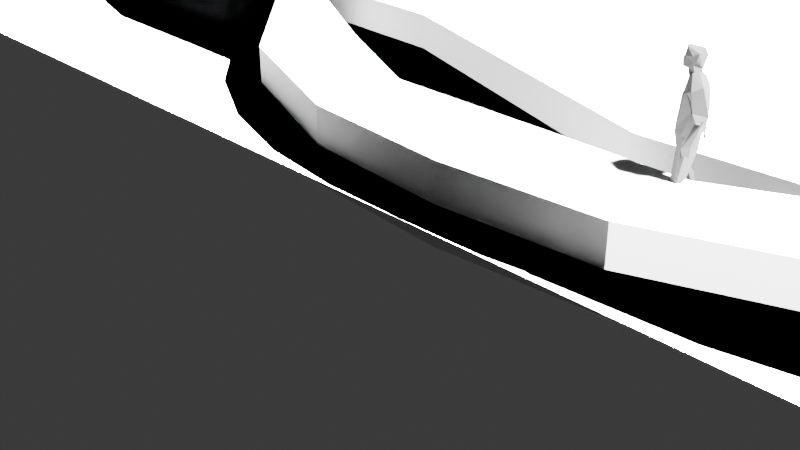 # Source: env.blend  (saved by Blender 4.0.36; exported with 4.5.12 LTS)
import bpy
from mathutils import Matrix  # noqa: F401  (used for matrix-valued properties, if any)

bpy.ops.wm.read_factory_settings(use_empty=True)
scene = bpy.context.scene
scene.name = 'Scene'

# ---- collections
col_camera_and_lights = bpy.data.collections.new('Camera and Lights'); scene.collection.children.link(col_camera_and_lights)
col_entourage = bpy.data.collections.new('Entourage'); scene.collection.children.link(col_entourage)
col_collection = bpy.data.collections.new('Collection'); scene.collection.children.link(col_collection)
col_collection.hide_viewport = True
col_wave_small = bpy.data.collections.new('wave small'); scene.collection.children.link(col_wave_small)
col_wave_small.hide_viewport = True
col_wave_large = bpy.data.collections.new('wave large'); scene.collection.children.link(col_wave_large)

# ---- materials (node trees are filled in below, after node groups)
mat_entourage = bpy.data.materials.new('entourage')
mat_entourage.diffuse_color = (0.0, 0.0, 0.0, 1.0)
mat_entourage.roughness = 1.0
mat_surf = bpy.data.materials.new('surf')
mat_surf.diffuse_color = (0.3035, 0.5966, 0.8, 1.0)
mat_ocean = bpy.data.materials.new('ocean')
mat_ocean.diffuse_color = (0.02089, 0.0808, 0.3261, 1.0)

# ---- material node trees
mat_entourage.use_nodes = True; mat_entourage.node_tree.nodes.clear()
_N = mat_entourage.node_tree.nodes; _L = mat_entourage.node_tree.links
n0 = _N.new('ShaderNodeOutputMaterial'); n0.name = 'Material Output'; n0.location = (470, 300)
n1 = _N.new('ShaderNodeBsdfPrincipled'); n1.name = 'Principled BSDF'; n1.location = (135, 245)
n1.distribution = 'GGX'
n1.subsurface_method = 'BURLEY'
n1.inputs[0].default_value = (0.01002, 0.01002, 0.01002, 1.0)
n1.inputs[2].default_value = 1.0
n1.inputs[3].default_value = 1.0
n1.inputs[13].default_value = 0.2455
n1.inputs[27].default_value = (0.0, 0.0, 0.0, 1.0)
n1.inputs[28].default_value = 1.0
_L.new(n1.outputs[0], n0.inputs[0])
n0.is_active_output = True
mat_surf.use_nodes = True; mat_surf.node_tree.nodes.clear()
_N = mat_surf.node_tree.nodes; _L = mat_surf.node_tree.links
n0 = _N.new('ShaderNodeBsdfPrincipled'); n0.name = 'Principled BSDF'; n0.location = (10, 300)
n0.inputs[3].default_value = 1.45
n1 = _N.new('ShaderNodeOutputMaterial'); n1.name = 'Material Output'; n1.location = (300, 300)
_L.new(n0.outputs[0], n1.inputs[0])
n1.is_active_output = True
mat_ocean.use_nodes = True; mat_ocean.node_tree.nodes.clear()
_N = mat_ocean.node_tree.nodes; _L = mat_ocean.node_tree.links
n0 = _N.new('ShaderNodeBsdfPrincipled'); n0.name = 'Principled BSDF'; n0.location = (10, 300)
n0.inputs[3].default_value = 1.45
n1 = _N.new('ShaderNodeOutputMaterial'); n1.name = 'Material Output'; n1.location = (300, 300)
_L.new(n0.outputs[0], n1.inputs[0])
n1.is_active_output = True

# ---- world
world_world = bpy.data.worlds.new('World'); scene.world = world_world
world_world.use_nodes = True; world_world.node_tree.nodes.clear()
_N = world_world.node_tree.nodes; _L = world_world.node_tree.links
n0 = _N.new('ShaderNodeOutputWorld'); n0.name = 'World Output'; n0.location = (300, 300)
n1 = _N.new('ShaderNodeBackground'); n1.name = 'Background'; n1.location = (10, 300)
n1.inputs[0].default_value = (0.05088, 0.05088, 0.05088, 1.0)
_L.new(n1.outputs[0], n0.inputs[0])
n0.is_active_output = True
world_world.color = (0.05088, 0.05088, 0.05088)
world_world.use_sun_shadow = False
world_world.sun_shadow_jitter_overblur = 0.0

# ---- cameras
cam_camera = bpy.data.cameras.new('Camera')
cam_camera.clip_end = 100.0
cam_camera.ortho_scale = 7.314

# ---- lights
light_light = bpy.data.lights.new('Light', 'SUN')
light_light.transmission_factor = 0.0
light_light.angle = 0.1993
light_light.energy = 1000.0
light_light.shadow_soft_size = 0.1
light_light.shadow_cascade_max_distance = 1000.0

# ---- meshes
me_mesh_075 = bpy.data.meshes.new('Mesh.075')
me_mesh_075.from_pydata([(0.2654, 0.06187, 1.141), (-0.2153, 0.01106, 1.462), (-0.054, 0.1013, 0.1333), (0.1247, -0.1699, 0.1533), (-0.0009946, -0.1297, 0.8002), (0.1279, -0.1221, 1.415), (-0.2834, 0.1314, 1.154), (0.1479, 0.0358, 0.9799), (0.04059, -0.04899, 1.579), (-0.09014, -0.09904, 1.73), (-0.1011, 0.00603, 1.546), (0.1307, 0.08145, 1.501), (-0.1436, 0.1605, 1.405), (-0.06945, 0.00897, 1.709), (-0.0827, -0.0385, 1.532), (-0.001522, 0.07777, 0.8547), (-0.03954, -0.03557, 0.08007), (0.09441, -0.04549, 0.0544), (-0.13, 0.1376, 1.044), (-0.1988, -0.05722, 1.238), (0.1157, -0.1258, 0.971), (0.01958, 0.04031, 1.822), (0.04062, -0.06719, 1.582), (-0.1116, 0.05945, 0.1461), (0.1754, -0.1523, 0.1603), (-0.02305, -0.1013, 1.613), (-0.01202, -0.1683, 0.9954), (-0.02162, -0.1313, 1.835), (0.1784, 0.0543, 1.323), (0.2678, -0.03333, 1.153), (-0.212, 0.1402, 1.465), (0.05966, -0.04442, 1.71), (0.126, 0.03985, 1.316), (-0.1677, 0.194, 1.13), (0.01072, 0.02755, 1.545), (-0.2717, 0.2086, 0.8286), (-0.1949, 0.1854, 1.178), (-0.1791, 0.175, 0.8817), (-0.06508, -0.152, 1.698), (0.05791, 0.1272, 1.03), (-0.1364, 0.06292, 0.5159), (0.1198, -0.05289, 0.017), (0.09723, -0.09979, 0.1422), (0.2034, -0.3304, 0.05445), (0.161, -0.07532, 0.5259), (-0.03401, 0.0369, 1.578), (-0.07152, -0.02983, 0.3079), (0.06415, -0.04924, 0.3842), (0.1697, 0.02935, 1.122), (-0.01556, 0.07916, 0.3926), (0.3275, -0.09607, 0.8495), (0.1892, -0.01096, 1.163), (0.305, -0.1397, 0.8491), (-0.04768, 0.1503, 0.01602), (-0.04252, 0.1172, 0.1399), (-0.1022, -0.136, 0.05471), (0.2123, 0.009827, 1.497), (-0.03106, -0.1063, 1.43), (0.08691, -0.1864, 0.3302), (-0.1917, -0.05189, 0.8746), (-0.01379, -0.06027, 0.7843), (0.001467, 0.12, 1.356), (-0.061, 0.0261, 1.813), (0.1916, -0.09525, 1.448), (-0.09326, 0.1037, 1.198), (-0.05826, 0.01249, 1.614), (0.194, -0.05421, 1.13), (-0.03106, -0.1063, 1.428), (0.02247, 0.09365, 0.05641), (0.1091, 0.06093, 1.199), (-0.2723, 0.1993, 1.167), (-0.1331, -0.1292, 1.012), (0.1821, -0.08465, 0.7908), (-0.009163, -0.1395, 1.744), (0.1494, -0.08349, 1.344), (-0.2148, 0.1775, 0.8379), (0.06727, 0.07271, 0.8307), (-0.2468, 0.1079, 1.178), (-0.06067, -0.1132, 0.7904), (0.2699, 0.03225, 1.182), (0.1306, -0.2379, 0.08027), (-0.18, 0.0398, 1.211), (0.2631, -0.146, 0.9107), (-0.05056, -0.1488, 1.623), (-0.199, 0.04874, 1.367), (-0.09481, 0.1008, 0.8019), (-0.1421, -0.01781, 0.3884), (0.176, -0.1566, 0.3337), (-0.1303, 0.06318, 1.387), (0.07633, -0.03326, 1.785), (-0.00788, 0.07499, 1.748), (-0.2435, 0.08551, 1.459), (0.01282, 0.02658, 1.617), (0.211, -0.06325, 1.239), (-0.2434, 0.1013, 1.142), (-0.1573, 0.08566, 0.9831), (-0.07757, -0.05089, 1.642), (0.01554, 0.0817, 1.519), (0.242, 0.08478, 1.211), (-0.06758, 0.02927, 0.1402), (0.1661, -0.04724, 0.3183), (-0.1567, 0.1343, 1.144), (-0.1786, -0.1322, 0.01816), (0.003805, 0.1081, 0.005062), (0.05465, -0.1118, 0.05697), (0.279, -0.3187, 0.01794), (0.0002456, 0.1051, 1.199), (-0.181, -0.0549, 1.024), (-0.09294, 0.07214, 0.1351), (-0.2268, 0.2388, 0.7798), (0.1806, 0.03324, 1.159), (0.05822, -0.09143, 1.753), (0.165, 0.03545, 1.201), (0.04922, 0.08859, 0.9791), (0.1339, -0.1571, 0.1513), (-0.1037, 0.121, 0.3738), (0.118, -0.09263, 0.135), (0.05432, 0.01551, 0.7493), (0.04686, -0.08938, 1.479), (-0.1178, -0.04739, 1.543), (0.2921, -0.0632, 0.9391), (-0.1984, 0.1966, 0.8563), (-0.2155, 0.1004, 1.489), (-0.2376, 0.1973, 1.19), (-0.0811, -0.09942, 1.838), (0.0544, -0.1403, 0.8891), (0.1681, -0.01498, 1.094), (0.03934, -0.05826, 1.532), (-0.1983, -0.04103, 1.465), (-0.2117, 0.1705, 0.9231), (-0.02027, 0.1593, 0.05497), (-0.0579, -0.1342, 1.751), (0.07294, -0.1002, 0.00633), (0.1734, -0.06971, 1.246), (0.03335, -0.003701, 1.614), (-0.04749, -0.07981, 1.524), (0.04078, -0.1488, 1.364), (-0.1449, 0.06852, 0.315), (0.1611, 0.09145, 1.377), (0.3435, -0.08136, 0.8457), (-0.03645, 0.08318, 0.5384), (-0.1446, 0.1816, 1.231), (0.3098, -0.1542, 0.8041), (0.03841, -0.07539, 1.676), (-0.1237, -0.1123, 0.886), (-0.1042, -0.02506, 1.747), (0.156, -0.01476, 0.9713), (-0.2717, 0.2086, 0.8286), (-0.2117, 0.1705, 0.9231), (-0.2117, 0.1705, 0.9231), (-0.2717, 0.2086, 0.8286), (0.305, -0.1397, 0.8491), (0.2631, -0.146, 0.9107), (0.2631, -0.146, 0.9107), (0.305, -0.1397, 0.8491), (-0.2717, 0.2086, 0.8286), (-0.2148, 0.1775, 0.8379), (-0.1984, 0.1966, 0.8563), (-0.2117, 0.1705, 0.9231), (0.3098, -0.1542, 0.8041)], [], [(95, 113, 85), (136, 67, 71), (95, 85, 40), (144, 59, 86), (20, 125, 87), (117, 76, 47), (34, 134, 11), (133, 26, 20), (95, 40, 59), (30, 97, 61), (69, 133, 126), (64, 106, 39), (73, 83, 143), (90, 89, 92), (56, 63, 93), (32, 138, 112), (30, 141, 70), (88, 1, 101), (21, 27, 89), (9, 96, 83), (65, 97, 30), (67, 19, 71), (4, 60, 47), (60, 78, 46), (46, 144, 86), (49, 60, 46), (58, 4, 47), (76, 44, 47), (61, 106, 64), (12, 64, 81), (84, 12, 81), (67, 128, 19), (7, 72, 44), (126, 133, 20), (62, 90, 45), (124, 21, 62), (22, 67, 136), (56, 22, 63), (40, 85, 140), (23, 99, 16), (125, 58, 87), (24, 116, 17), (96, 10, 135), (135, 10, 57), (20, 26, 125), (144, 71, 59), (124, 145, 9), (111, 27, 73), (61, 11, 106), (28, 138, 32), (74, 112, 93), (56, 93, 98), (1, 91, 6), (119, 122, 128), (8, 92, 143), (143, 25, 8), (74, 28, 32), (74, 32, 112), (101, 1, 94), (6, 30, 70), (65, 122, 119), (22, 127, 67), (155, 36, 158), (158, 77, 155), (38, 9, 83), (131, 124, 9), (69, 126, 39), (76, 7, 44), (115, 130, 137), (59, 40, 86), (114, 105, 41), (43, 42, 132), (100, 24, 17), (44, 72, 87), (96, 45, 10), (46, 86, 16), (49, 46, 68), (47, 104, 80), (47, 100, 17), (48, 0, 66), (138, 98, 112), (115, 140, 130), (130, 140, 68), (120, 79, 82), (110, 50, 82), (103, 54, 55), (102, 108, 53), (11, 56, 98), (134, 56, 11), (8, 25, 118), (58, 47, 80), (87, 58, 80), (71, 107, 59), (107, 95, 59), (60, 117, 47), (15, 60, 140), (12, 61, 64), (12, 30, 61), (124, 62, 145), (13, 62, 45), (63, 22, 5), (63, 74, 93), (81, 64, 18), (64, 39, 18), (34, 65, 14), (65, 34, 97), (98, 93, 29), (119, 128, 67), (68, 46, 16), (16, 99, 68), (11, 28, 106), (69, 28, 133), (6, 70, 33), (70, 141, 33), (26, 71, 144), (26, 136, 71), (146, 20, 72), (72, 20, 87), (73, 38, 83), (131, 9, 38), (63, 5, 74), (133, 5, 26), (147, 148, 121), (149, 150, 75), (113, 7, 76), (113, 76, 15), (36, 77, 158), (77, 123, 155), (4, 78, 60), (26, 144, 4), (110, 79, 120), (79, 51, 82), (3, 24, 80), (3, 80, 104), (84, 81, 19), (107, 81, 95), (120, 82, 52), (82, 50, 52), (83, 96, 25), (143, 83, 25), (84, 1, 88), (128, 84, 19), (85, 15, 140), (85, 113, 15), (86, 115, 137), (86, 23, 16), (100, 87, 24), (24, 87, 80), (141, 88, 101), (12, 84, 88), (27, 111, 89), (89, 31, 92), (90, 21, 89), (62, 21, 90), (91, 30, 6), (1, 122, 91), (92, 8, 45), (90, 92, 45), (93, 112, 66), (29, 93, 66), (1, 6, 94), (95, 18, 113), (81, 18, 95), (9, 145, 96), (96, 13, 45), (97, 11, 61), (34, 11, 97), (98, 0, 48), (98, 29, 0), (99, 2, 68), (2, 99, 23), (100, 44, 87), (47, 44, 100), (101, 94, 33), (33, 141, 101), (55, 102, 103), (108, 102, 55), (102, 53, 103), (53, 54, 103), (116, 104, 17), (47, 17, 104), (114, 43, 105), (43, 132, 105), (106, 69, 39), (106, 28, 69), (19, 107, 71), (19, 81, 107), (54, 108, 55), (108, 54, 53), (35, 157, 109), (156, 35, 109), (51, 110, 82), (111, 73, 143), (89, 111, 31), (66, 112, 48), (112, 98, 48), (39, 7, 113), (18, 39, 113), (43, 114, 42), (42, 114, 41), (40, 140, 115), (86, 40, 115), (116, 3, 104), (3, 116, 24), (15, 76, 117), (60, 15, 117), (118, 135, 57), (14, 119, 67), (65, 119, 14), (120, 52, 139), (110, 120, 50), (157, 156, 109), (157, 37, 156), (122, 30, 91), (122, 65, 30), (123, 36, 155), (27, 124, 131), (27, 21, 124), (125, 4, 58), (125, 26, 4), (39, 126, 7), (126, 20, 146), (22, 34, 127), (128, 1, 84), (128, 122, 1), (37, 129, 156), (129, 37, 157), (68, 2, 130), (2, 23, 130), (73, 131, 38), (27, 131, 73), (42, 41, 132), (132, 41, 105), (28, 74, 133), (74, 5, 133), (134, 22, 56), (22, 134, 34), (96, 135, 25), (118, 25, 135), (5, 22, 136), (5, 136, 26), (23, 137, 130), (86, 137, 23), (11, 138, 28), (11, 98, 138), (139, 52, 50), (120, 139, 50), (140, 49, 68), (140, 60, 49), (30, 12, 141), (12, 88, 141), (151, 152, 142), (153, 154, 159), (31, 143, 92), (31, 111, 143), (4, 144, 78), (78, 144, 46), (145, 62, 13), (96, 145, 13), (7, 126, 146), (7, 146, 72)])
me_mesh_075.polygons.foreach_set('use_smooth', [True] * 261)
_k = set([(0, 48), (0, 98), (1, 6), (1, 84), (1, 88), (1, 91), (1, 94), (1, 101), (1, 122), (1, 128), (2, 23), (2, 68), (2, 99), (2, 130), (3, 24), (3, 80), (3, 104), (3, 116), (4, 26), (4, 47), (4, 58), (4, 60), (4, 78), (4, 125), (4, 144), (5, 22), (5, 26), (5, 63), (5, 74), (5, 133), (5, 136), (6, 30), (6, 70), (6, 91), (7, 39), (7, 44), (7, 72), (7, 76), (7, 113), (7, 126), (7, 146), (8, 25), (8, 92), (8, 143), (9, 38), (9, 83), (9, 96), (9, 124), (9, 131), (9, 145), (10, 96), (10, 135), (11, 28), (11, 34), (11, 56), (11, 61), (11, 97), (11, 98), (11, 106), (11, 134), (11, 138), (12, 30), (12, 61), (12, 64), (12, 81), (12, 84), (12, 88), (12, 141), (13, 45), (13, 96), (13, 145), (14, 65), (14, 119), (15, 60), (15, 76), (15, 85), (15, 113), (15, 117), (15, 140), (16, 23), (16, 46), (16, 68), (16, 86), (16, 99), (17, 24), (17, 47), (17, 100), (17, 104), (17, 116), (18, 39), (18, 64), (18, 81), (18, 95), (18, 113), (19, 67), (19, 71), (19, 81), (19, 84), (19, 107), (19, 128), (20, 26), (20, 72), (20, 87), (20, 125), (20, 126), (20, 133), (20, 146), (21, 27), (21, 62), (21, 89), (21, 90), (21, 124), (22, 34), (22, 56), (22, 63), (22, 67), (22, 127), (22, 134), (22, 136), (23, 86), (23, 99), (23, 130), (23, 137), (24, 80), (24, 87), (24, 100), (24, 116), (25, 83), (25, 96), (25, 118), (25, 135), (25, 143), (26, 71), (26, 125), (26, 133), (26, 136), (26, 144), (27, 73), (27, 89), (27, 111), (27, 124), (27, 131), (28, 32), (28, 69), (28, 74), (28, 106), (28, 133), (28, 138), (29, 93), (29, 98), (30, 61), (30, 65), (30, 70), (30, 91), (30, 97), (30, 122), (30, 141), (31, 89), (31, 92), (31, 111), (31, 143), (32, 74), (32, 112), (32, 138), (33, 70), (33, 101), (33, 141), (34, 65), (34, 97), (34, 134), (35, 109), (36, 155), (36, 158), (37, 129), (37, 156), (37, 157), (38, 73), (38, 83), (38, 131), (39, 64), (39, 69), (39, 106), (39, 113), (39, 126), (40, 59), (40, 85), (40, 86), (40, 95), (40, 115), (40, 140), (41, 42), (41, 105), (41, 114), (41, 132), (42, 43), (42, 114), (42, 132), (43, 105), (43, 114), (43, 132), (44, 47), (44, 72), (44, 76), (44, 87), (44, 100), (45, 62), (45, 90), (45, 92), (45, 96), (46, 49), (46, 60), (46, 68), (46, 78), (46, 86), (46, 144), (47, 58), (47, 60), (47, 76), (47, 80), (47, 100), (47, 104), (47, 117), (48, 66), (48, 98), (48, 112), (49, 60), (49, 68), (49, 140), (50, 52), (50, 82), (50, 110), (50, 120), (50, 139), (51, 82), (52, 82), (52, 120), (52, 139), (53, 54), (53, 102), (53, 103), (53, 108), (54, 55), (54, 103), (54, 108), (55, 102), (55, 103), (55, 108), (56, 63), (56, 93), (56, 98), (56, 134), (57, 135), (58, 80), (58, 87), (58, 125), (59, 71), (59, 86), (59, 95), (59, 107), (59, 144), (60, 78), (60, 117), (60, 140), (61, 64), (61, 97), (61, 106), (62, 90), (62, 124), (62, 145), (63, 74), (63, 93), (64, 81), (64, 106), (65, 97), (65, 119), (65, 122), (66, 93), (66, 112), (67, 71), (67, 119), (67, 128), (67, 136), (68, 99), (68, 130), (68, 140), (69, 106), (69, 126), (69, 133), (70, 141), (71, 107), (71, 136), (71, 144), (72, 87), (72, 146), (73, 83), (73, 111), (73, 131), (73, 143), (74, 93), (74, 112), (74, 133), (76, 113), (76, 117), (77, 155), (77, 158), (78, 144), (79, 82), (79, 120), (80, 87), (80, 104), (81, 84), (81, 95), (81, 107), (82, 110), (82, 120), (83, 96), (83, 143), (84, 88), (84, 128), (85, 95), (85, 113), (85, 140), (86, 115), (86, 137), (86, 144), (87, 100), (87, 125), (88, 101), (88, 141), (89, 90), (89, 92), (89, 111), (90, 92), (91, 122), (92, 143), (93, 98), (93, 112), (94, 101), (95, 107), (95, 113), (96, 135), (96, 145), (98, 112), (98, 138), (101, 141), (102, 103), (102, 108), (104, 116), (105, 114), (105, 132), (109, 156), (109, 157), (110, 120), (111, 143), (112, 138), (115, 130), (115, 137), (115, 140), (118, 135), (119, 122), (119, 128), (120, 139), (122, 128), (123, 155), (124, 131), (124, 145), (126, 133), (126, 146), (130, 137), (130, 140), (155, 158), (156, 157)])
me_mesh_075.attributes.new('sharp_edge', 'BOOLEAN', 'EDGE').data.foreach_set('value', [ (min(e.vertices), max(e.vertices)) in _k for e in me_mesh_075.edges])
me_mesh_075.materials.append(mat_entourage)
me_mesh_075.use_remesh_fix_poles = True
me_mesh_075.use_remesh_preserve_attributes = False
me_mesh_075.use_mirror_vertex_groups = False
me_mesh_075.update()
me_plane = bpy.data.meshes.new('Plane')
me_plane.from_pydata([(-250.0, 500.0, 0.0), (250.0, 500.0, 0.0), (250.0, 3.0, 0.0), (-250.0, 0.0, 0.0), (250.0, 0.0, 0.0), (-250.0, 3.0, 0.0)], [], [(5, 2, 1, 0), (3, 4, 2, 5)])
me_plane.polygons.foreach_set('material_index', [1, 0])
_uv = me_plane.uv_layers.new(name='UVMap')
_uv.uv.foreach_set('vector', [0.0, 0.006, 1.0, 0.006, 1.0, 1.0, 0.0, 1.0, 0.0, 0.0, 1.0, 0.0, 1.0, 0.006, 0.0, 0.006])
me_plane.materials.append(mat_surf)
me_plane.materials.append(mat_ocean)
me_plane.update()
me_plane_004 = bpy.data.meshes.new('Plane.004')
me_plane_004.from_pydata([(4.711, 1.336, 0.0), (2.24, 0.0, 0.0), (0.0, 0.0, 0.0), (0.0, 0.2701, 0.0), (2.152, 0.3665, 0.0), (2.033, 1.865, 0.0), (0.0, 1.801, 0.0), (4.868, 1.033, 0.0), (6.361, 3.25, 0.0), (6.587, 2.967, 0.0), (3.63, 2.484, 0.0), (5.365, 3.908, 0.0)], [], [(0, 4, 1, 7), (1, 4, 3, 2), (4, 5, 6, 3), (4, 0, 10, 5), (7, 9, 8, 0), (10, 0, 8, 11)])
me_plane_004.polygons.foreach_set('material_index', [0, 0, 1, 1, 0, 1])
_uv = me_plane_004.uv_layers.new(name='UVMap')
_uv.uv.foreach_set('vector', [0.125, 0.875, 0.025, 0.625, 5.464e-09, 0.625, 0.0625, 0.75, 5.464e-09, 0.625, 0.025, 0.625, 0.025, 0.5, -1.48e-16, 0.5, 0.025, 0.625, 0.125, 0.625, 0.125, 0.5, 0.025, 0.5, 0.025, 0.625, 0.125, 0.875, 0.2165, 0.7776, 0.125, 0.625, 0.0625, 0.75, 0.0, 0.0, 0.3125, 0.9375, 0.125, 0.875, 0.2165, 0.7776, 0.125, 0.875, 0.3125, 0.9375, 0.2913, 0.7814])
me_plane_004.materials.append(mat_surf)
me_plane_004.materials.append(mat_ocean)
me_plane_004.update()
me_plane_006 = bpy.data.meshes.new('Plane.006')
me_plane_006.from_pydata([(-2.083, 0.6547, 0.0), (-3.838, 2.789, 0.0), (-4.316, 1.514, 0.0), (-5.511, 3.693, 0.0), (-2.083, 1.955, 0.0), (-6.226, 3.297, 0.0)], [], [(2, 1, 3, 5), (0, 4, 1, 2)])
_uv = me_plane_006.uv_layers.new(name='UVMap')
_uv.uv.foreach_set('vector', [0.0, 0.0, 0.0, 0.0, 0.0, 0.0, 0.0, 0.0, 0.0, 0.0, 0.0, 0.0, 0.0, 0.0, 0.0, 0.0])
me_plane_006.update()
me_plane_007 = bpy.data.meshes.new('Plane.007')
me_plane_007.from_pydata([(2.083, 0.6547, 0.0), (3.838, 2.789, 0.0), (4.316, 1.514, 0.0), (5.511, 3.693, 0.0), (2.083, 1.955, 0.0), (6.226, 3.297, 0.0)], [], [(2, 1, 3, 5), (0, 4, 1, 2)])
_uv = me_plane_007.uv_layers.new(name='UVMap')
_uv.uv.foreach_set('vector', [0.0, 0.0, 0.0, 0.0, 0.0, 0.0, 0.0, 0.0, 0.0, 0.0, 0.0, 0.0, 0.0, 0.0, 0.0, 0.0])
me_plane_007.update()
me_plane_008 = bpy.data.meshes.new('Plane.008')
me_plane_008.from_pydata([(-2.083, 0.6547, 0.0), (0.0, 1.955, 0.0), (0.0, 0.5, 0.0), (2.083, 1.955, 0.0), (-2.083, 1.955, 0.0), (2.083, 0.6547, 0.0)], [], [(2, 1, 3, 5), (0, 4, 1, 2)])
_uv = me_plane_008.uv_layers.new(name='UVMap')
_uv.uv.foreach_set('vector', [0.0, 0.0, 0.0, 0.0, 0.0, 0.0, 0.0, 0.0, 0.0, 0.0, 0.0, 0.0, 0.0, 0.0, 0.0, 0.0])
me_plane_008.update()
me_plane_001 = bpy.data.meshes.new('Plane.001')
me_plane_001.from_pydata([(3.346, 0.0, 0.0), (0.0, 0.0, 0.0), (7.154, 1.07, 0.0), (11.53, 2.507, 0.0), (20.0, 4.0, 0.0), (-8.575, 1.333, 0.0), (-20.0, 4.0, 0.0), (15.45, 3.801, 0.0), (-12.32, 3.347, 0.0), (-4.117, 2.251, 0.0), (3.346, 1.0, 0.0), (0.0, 1.0, 0.0), (7.154, 2.07, 0.0), (11.53, 3.507, 0.0), (20.0, 5.0, 0.0), (-8.575, 2.333, 0.0), (-20.0, 5.0, 0.0), (15.45, 4.801, 0.0), (-12.32, 4.347, 0.0), (-4.117, 3.251, 0.0), (3.346, 11.0, 0.0), (0.0, 11.0, 0.0), (7.154, 12.07, 0.0), (11.53, 13.51, 0.0), (20.0, 15.0, 0.0), (-8.575, 12.33, 0.0), (-20.0, 15.0, 0.0), (15.45, 14.8, 0.0), (-12.32, 14.35, 0.0), (-4.117, 13.25, 0.0), (-30.0, 10.0, 0.0), (-30.0, 11.0, 0.0), (-30.0, 21.0, 0.0), (30.0, 10.0, 0.0), (30.0, 11.0, 0.0), (30.0, 21.0, 0.0), (3.346, 31.0, 0.0), (0.0, 31.0, 0.0), (7.154, 32.07, 0.0), (11.53, 33.51, 0.0), (20.0, 35.0, 0.0), (-8.575, 32.33, 0.0), (-20.0, 35.0, 0.0), (15.45, 34.8, 0.0), (-12.32, 34.35, 0.0), (-4.117, 33.25, 0.0), (-30.0, 41.0, 0.0), (30.0, 41.0, 0.0)], [], [(4, 14, 17, 7), (0, 10, 11, 1), (9, 19, 15, 5), (1, 11, 19, 9), (2, 3, 13, 12), (8, 18, 16, 6), (7, 17, 13, 3), (2, 12, 10, 0), (5, 15, 18, 8), (12, 13, 23, 22), (18, 28, 26, 16), (17, 27, 23, 13), (12, 22, 20, 10), (15, 25, 28, 18), (14, 24, 27, 17), (10, 20, 21, 11), (19, 29, 25, 15), (11, 21, 29, 19), (16, 26, 32, 31), (6, 16, 31, 30), (24, 14, 34, 35), (14, 4, 33, 34), (26, 28, 44, 42), (23, 27, 43, 39), (24, 35, 47, 40), (20, 22, 38, 36), (28, 25, 41, 44), (32, 26, 42, 46), (27, 24, 40, 43), (21, 20, 36, 37), (25, 29, 45, 41), (29, 21, 37, 45), (22, 23, 39, 38)])
me_plane_001.polygons.foreach_set('material_index', [0, 0, 0, 0, 0, 0, 0, 0, 0, 1, 1, 1, 1, 1, 1, 1, 1, 1, 1, 0, 1, 0, 1, 1, 1, 1, 1, 1, 1, 1, 1, 1, 1])
_uv = me_plane_001.uv_layers.new(name='UVMap')
_uv.uv.foreach_set('vector', [0.0, 0.0, 0.0, 0.0, 0.0, 0.0, 0.0, 0.0, 0.0, 0.0, 0.0, 0.0, 0.0, 0.0, 0.0, 0.0, 0.0, 0.0, 0.0, 0.0, 0.0, 0.0, 0.0, 0.0, 0.0, 0.0, 0.0, 0.0, 0.0, 0.0, 0.0, 0.0, 0.0, 0.0, 0.0, 0.0, 0.0, 0.0, 0.0, 0.0, 0.0, 0.0, 0.0, 0.0, 0.0, 0.0, 0.0, 0.0, 0.0, 0.0, 0.0, 0.0, 0.0, 0.0, 0.0, 0.0, 0.0, 0.0, 0.0, 0.0, 0.0, 0.0, 0.0, 0.0, 0.0, 0.0, 0.0, 0.0, 0.0, 0.0, 0.0, 0.0, 0.0, 0.0, 0.0, 0.0, 0.0, 0.0, 0.0, 0.0, 0.0, 0.0, 0.0, 0.0, 0.0, 0.0, 0.0, 0.0, 0.0, 0.0, 0.0, 0.0, 0.0, 0.0, 0.0, 0.0, 0.0, 0.0, 0.0, 0.0, 0.0, 0.0, 0.0, 0.0, 0.0, 0.0, 0.0, 0.0, 0.0, 0.0, 0.0, 0.0, 0.0, 0.0, 0.0, 0.0, 0.0, 0.0, 0.0, 0.0, 0.0, 0.0, 0.0, 0.0, 0.0, 0.0, 0.0, 0.0, 0.0, 0.0, 0.0, 0.0, 0.0, 0.0, 0.0, 0.0, 0.0, 0.0, 0.0, 0.0, 0.0, 0.0, 0.0, 0.0, 0.0, 0.0, 0.0, 0.0, 0.0, 0.0, 0.0, 0.0, 0.0, 0.0, 0.0, 0.0, 0.0, 0.0, 0.0, 0.0, 0.0, 0.0, 0.0, 0.0, 0.0, 0.0, 0.0, 0.0, 0.0, 0.0, 0.0, 0.0, 0.0, 0.0, 0.0, 0.0, 0.0, 0.0, 0.0, 0.0, 0.0, 0.0, 0.0, 0.0, 0.0, 0.0, 0.0, 0.0, 0.0, 0.0, 0.0, 0.0, 0.0, 0.0, 0.0, 0.0, 0.0, 0.0, 0.0, 0.0, 0.0, 0.0, 0.0, 0.0, 0.0, 0.0, 0.0, 0.0, 0.0, 0.0, 0.0, 0.0, 0.0, 0.0, 0.0, 0.0, 0.0, 0.0, 0.0, 0.0, 0.0, 0.0, 0.0, 0.0, 0.0, 0.0, 0.0, 0.0, 0.0, 0.0, 0.0, 0.0, 0.0, 0.0, 0.0, 0.0, 0.0, 0.0, 0.0, 0.0, 0.0, 0.0, 0.0, 0.0, 0.0, 0.0, 0.0, 0.0, 0.0, 0.0, 0.0, 0.0, 0.0, 0.0, 0.0, 0.0, 0.0, 0.0, 0.0, 0.0, 0.0, 0.0, 0.0, 0.0])
me_plane_001.materials.append(mat_surf)
me_plane_001.materials.append(mat_ocean)
me_plane_001.update()
me_plane_002 = bpy.data.meshes.new('Plane.002')
me_plane_002.from_pydata([(-29.82, 12.41, 0.0), (-20.29, 7.294, 0.0), (-3.914, 4.172, 0.0), (-8.93, 4.376, 0.0), (-29.82, 39.98, 0.0), (-20.29, 39.98, 0.0), (-3.914, 39.98, 0.0), (-8.93, 39.98, 0.0)], [], [(3, 2, 6, 7), (1, 3, 7, 5), (0, 1, 5, 4)])
_uv = me_plane_002.uv_layers.new(name='UVMap')
_uv.uv.foreach_set('vector', [0.0, 0.0, 0.0, 0.0, 0.0, 0.0, 0.0, 0.0, 0.0, 0.0, 0.0, 0.0, 0.0, 0.0, 0.0, 0.0, 0.0, 0.0, 0.0, 0.0, 0.0, 0.0, 0.0, 0.0])
me_plane_002.update()
me_plane_003 = bpy.data.meshes.new('Plane.003')
me_plane_003.from_pydata([(14.87, 39.98, 0.0), (14.87, 6.014, 0.0), (-3.914, 4.172, 0.0), (4.583, 2.739, 0.0), (4.583, 39.98, 0.0), (0.9488, 39.98, 0.0), (-3.914, 39.98, 0.0), (0.9488, 2.585, 0.0)], [], [(2, 6, 5, 7), (7, 5, 4, 3), (3, 4, 0, 1)])
_uv = me_plane_003.uv_layers.new(name='UVMap')
_uv.uv.foreach_set('vector', [0.0, 0.0, 0.0, 0.0, 0.0, 0.0, 0.0, 0.0, 0.0, 0.0, 0.0, 0.0, 0.0, 0.0, 0.0, 0.0, 0.0, 0.0, 0.0, 0.0, 0.0, 0.0, 0.0, 0.0])
me_plane_003.update()
me_plane_005 = bpy.data.meshes.new('Plane.005')
me_plane_005.from_pydata([(14.87, 39.98, 0.0), (14.87, 6.014, 0.0), (29.92, 12.57, 0.0), (29.92, 39.98, 0.0), (23.47, 39.98, 0.0), (23.47, 8.625, 0.0), (18.66, 6.68, 0.0), (18.66, 39.98, 0.0)], [], [(5, 4, 3, 2), (1, 0, 7, 6), (6, 7, 4, 5)])
_uv = me_plane_005.uv_layers.new(name='UVMap')
_uv.uv.foreach_set('vector', [0.0, 0.0, 0.0, 0.0, 0.0, 0.0, 0.0, 0.0, 0.0, 0.0, 0.0, 0.0, 0.0, 0.0, 0.0, 0.0, 0.0, 0.0, 0.0, 0.0, 0.0, 0.0, 0.0, 0.0])
me_plane_005.update()

# ---- objects
ob_light = bpy.data.objects.new('Light', light_light)
ob_camera = bpy.data.objects.new('Camera', cam_camera)
ob_entourage_1 = bpy.data.objects.new('entourage 1', me_mesh_075)
ob_ocean = bpy.data.objects.new('ocean', me_plane)
ob_ocean_001 = bpy.data.objects.new('ocean.001', me_plane_004)
ob_col_003 = bpy.data.objects.new('_col.003', me_plane_006)
ob_col_004 = bpy.data.objects.new('_col.004', me_plane_007)
ob_col_005 = bpy.data.objects.new('_col.005', me_plane_008)
ob_ocean_002 = bpy.data.objects.new('ocean.002', me_plane_001)
ob_col = bpy.data.objects.new('_col', me_plane_002)
ob_col_001 = bpy.data.objects.new('_col.001', me_plane_003)
ob_col_002 = bpy.data.objects.new('_col.002', me_plane_005)

# ---- transforms, parenting, visibility, modifiers, constraints
ob_light.location = (17.2, 1.154, 18.41)
ob_light.rotation_euler = (0.6503, 0.05522, 1.866)
ob_light.lock_rotations_4d = False
ob_light.empty_display_type = 'ARROWS'
ob_light.color = (0.0, 0.0, 0.0, 0.0)
ob_light.lineart.crease_threshold = 0.0
ob_camera.location = (7.359, -6.926, 4.958)
ob_camera.rotation_euler = (1.109, 0.0, 0.8149)
ob_camera.lock_rotations_4d = False
ob_camera.empty_display_type = 'ARROWS'
ob_camera.color = (0.0, 0.0, 0.0, 0.0)
ob_camera.display_type = 'WIRE'
ob_camera.lineart.crease_threshold = 0.0
ob_entourage_1.location = (2.0, 2.0, 0.0)
ob_entourage_1.rotation_euler = (0.0, -0.0, -0.7854)
ob_entourage_1.color = (0.8, 0.8, 0.8, 1.0)
ob_entourage_1.lineart.crease_threshold = 0.0
ob_ocean.location = (0.0, 0.0, 0.0)
ob_ocean_001.location = (0.0, 0.0, 0.0)
_m = ob_ocean_001.modifiers.new('Mirror', 'MIRROR')
_m = ob_ocean_001.modifiers.new('Subdivision', 'SUBSURF')
_m.render_levels = 1
_m.show_only_control_edges = False
ob_col_003.location = (0.0, 0.0, 0.0)
ob_col_003.display_type = 'WIRE'
_m = ob_col_003.modifiers.new('Solidify', 'SOLIDIFY')
_m.thickness = 1.0
_m.offset = 0.0
_m.use_even_offset = True
ob_col_004.location = (0.0, 0.0, 0.0)
ob_col_004.display_type = 'WIRE'
_m = ob_col_004.modifiers.new('Solidify', 'SOLIDIFY')
_m.thickness = 1.0
_m.offset = 0.0
_m.use_even_offset = True
ob_col_005.location = (0.0, 0.0, 0.0)
ob_col_005.display_type = 'WIRE'
_m = ob_col_005.modifiers.new('Solidify', 'SOLIDIFY')
_m.thickness = 1.0
_m.offset = 0.0
_m.use_even_offset = True
ob_ocean_002.location = (0.0, 0.0, 0.0)
_m = ob_ocean_002.modifiers.new('Subdivision', 'SUBSURF')
_m.levels = 2
_m.render_levels = 1
_m.show_only_control_edges = False
ob_col.location = (0.0, 0.0, 0.0)
ob_col.display_type = 'WIRE'
_m = ob_col.modifiers.new('Solidify', 'SOLIDIFY')
_m.thickness = 1.0
_m.offset = 0.0
_m.use_even_offset = True
ob_col_001.location = (0.0, 0.0, 0.0)
ob_col_001.display_type = 'WIRE'
_m = ob_col_001.modifiers.new('Solidify', 'SOLIDIFY')
_m.thickness = 1.0
_m.offset = 0.0
_m.use_even_offset = True
ob_col_002.location = (0.0, 0.0, 0.0)
ob_col_002.display_type = 'WIRE'
_m = ob_col_002.modifiers.new('Solidify', 'SOLIDIFY')
_m.thickness = 1.0
_m.offset = 0.0
_m.use_even_offset = True

# ---- collection membership
col_camera_and_lights.objects.link(ob_light)
col_camera_and_lights.objects.link(ob_camera)
col_entourage.objects.link(ob_entourage_1)
col_collection.objects.link(ob_ocean)
col_wave_small.objects.link(ob_ocean_001)
col_wave_small.objects.link(ob_col_003)
col_wave_small.objects.link(ob_col_004)
col_wave_small.objects.link(ob_col_005)
col_wave_large.objects.link(ob_ocean_002)
col_wave_large.objects.link(ob_col)
col_wave_large.objects.link(ob_col_001)
col_wave_large.objects.link(ob_col_002)

# ---- scene / render settings (as saved in the file)
scene.camera = ob_camera
scene.frame_start = 0; scene.frame_end = 250; scene.frame_set(0)
scene.render.engine = 'CYCLES'
scene.render.fps = 60
scene.cycles.sampling_pattern = 'TABULATED_SOBOL'
bpy.context.view_layer.update()
